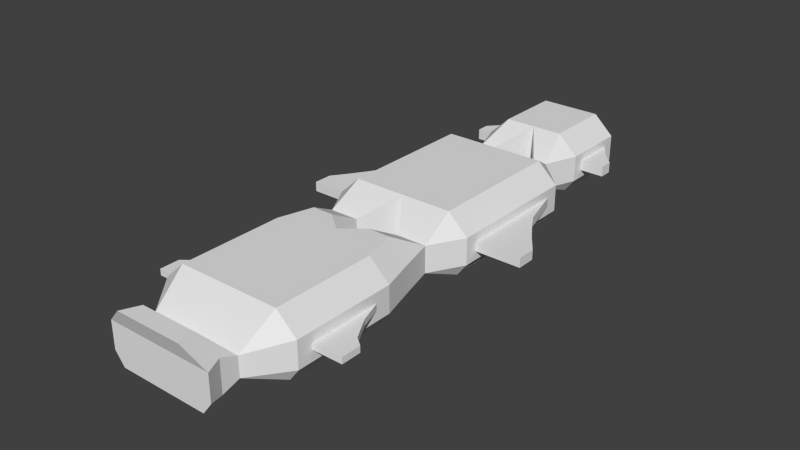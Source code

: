 # Source: testing.blend  (saved by Blender 2.64.2; exported with 4.5.12 LTS)
import bpy
from mathutils import Matrix  # noqa: F401  (used for matrix-valued properties, if any)

bpy.ops.wm.read_factory_settings(use_empty=True)
scene = bpy.context.scene
scene.name = 'Scene'

# ---- collections
col_collection_14 = bpy.data.collections.new('Collection 14'); scene.collection.children.link(col_collection_14)

# ---- world
world_world = bpy.data.worlds.new('World'); scene.world = world_world
world_world.color = (0.05088, 0.05088, 0.05088)
world_world.use_sun_shadow = False
world_world.sun_shadow_jitter_overblur = 0.0
world_world.cycles.sampling_method = 'MANUAL'
world_world.cycles.sample_map_resolution = 256

# ---- meshes
me_cube_001 = bpy.data.meshes.new('Cube.001')
me_cube_001.from_pydata([(1.614, 10.64, 0.1337), (0.0, 10.64, 0.1337), (1.614, 12.88, 0.1337), (0.0, 12.88, 0.1337), (0.0, 7.973, 0.1337), (2.432, 7.973, 0.1337), (0.0, 2.6, 0.1337), (2.432, 2.6, 0.1337), (0.8067, -0.03969, 0.1337), (2.057, -0.03969, 0.1337), (0.0, -0.6823, 0.1337), (2.432, -1.375, 0.1337), (0.0, -5.382, 0.1337), (2.432, -5.382, 0.1337), (0.0, -6.717, 0.6179), (0.0, -7.385, 0.1337), (1.432, -7.385, 0.1337), (0.0, -8.053, 0.1337), (1.732, -8.053, 0.1337), (1.98, 10.64, 0.6179), (0.0, 10.64, 0.6179), (1.98, 13.32, 0.6179), (0.0, 13.32, 0.6179), (1.48, 9.309, 0.6179), (0.9317, 9.309, 0.6179), (0.0, 7.973, 0.6179), (2.797, 7.973, 0.6179), (0.0, 2.6, 0.6179), (2.797, 2.6, 0.6179), (0.9317, 1.296, 0.6179), (2.067, 1.296, 0.6179), (0.8067, -0.03969, 0.6179), (2.422, -0.03969, 0.6179), (0.0, -0.6823, 0.6179), (2.797, -1.375, 0.6179), (2.797, -5.382, 0.6179), (1.797, -6.717, 0.6179), (1.797, -7.385, 0.4125), (0.0, -8.053, 0.6179), (2.097, -8.053, 0.6179), (1.98, 10.64, 1.648), (0.0, 10.64, 1.648), (1.98, 13.32, 1.648), (0.0, 13.32, 1.648), (1.48, 9.309, 1.648), (0.9317, 9.309, 1.648), (0.0, 7.973, 1.648), (2.797, 7.973, 1.648), (0.0, 2.6, 1.648), (2.797, 2.6, 1.648), (0.9317, 1.296, 1.648), (2.067, 1.296, 1.648), (0.8067, -0.03969, 1.648), (2.422, -0.03969, 1.648), (0.0, -0.6823, 1.648), (2.797, -1.375, 1.648), (2.797, -5.382, 1.648), (1.797, -6.717, 1.388), (1.797, -7.385, 1.648), (0.0, -8.053, 1.648), (2.097, -8.053, 1.648), (1.185, 10.64, 2.388), (0.0, 10.64, 2.388), (1.185, 13.32, 2.388), (0.0, 13.32, 2.388), (0.0, 7.973, 2.388), (2.003, 7.973, 2.388), (0.0, 2.6, 2.388), (2.003, 2.6, 2.388), (0.8067, -0.03969, 2.388), (1.628, -0.03969, 2.388), (0.0, -0.6823, 2.388), (2.003, -1.375, 2.388), (0.0, -5.382, 2.388), (2.003, -5.382, 2.388), (0.0, -6.717, 1.388), (0.0, -7.668, 2.388), (1.003, -7.668, 2.388), (0.0, -8.335, 2.388), (1.303, -8.335, 2.388), (2.797, -1.974, 1.012), (2.797, -4.783, 1.012), (2.797, -1.974, 1.254), (2.797, -4.783, 1.254), (3.103, -2.856, 1.012), (3.103, -4.783, 1.012), (3.103, -2.856, 1.254), (3.103, -4.783, 1.254), (3.34, -3.292, 1.012), (3.34, -4.783, 1.012), (3.34, -3.292, 1.254), (3.34, -4.783, 1.254), (3.603, -3.747, 1.012), (3.603, -4.783, 1.012), (3.603, -3.747, 1.254), (3.603, -4.783, 1.254), (3.945, -4.014, 1.012), (3.945, -4.783, 1.012), (3.945, -4.014, 1.254), (3.945, -4.783, 1.254), (2.797, 7.472, 0.9475), (2.797, 3.101, 0.9475), (2.797, 7.472, 1.318), (2.797, 3.101, 1.318), (3.709, 5.081, 0.9475), (3.709, 3.101, 0.9475), (3.709, 5.081, 1.318), (3.709, 3.101, 1.318), (3.256, 3.101, 1.318), (3.256, 5.843, 1.318), (3.256, 3.101, 0.9475), (3.256, 5.843, 0.9475), (4.103, 4.488, 0.9475), (4.103, 3.101, 0.9475), (4.103, 4.488, 1.318), (4.103, 3.101, 1.318), (4.579, 3.827, 0.9475), (4.579, 3.101, 0.9475), (4.579, 3.827, 1.318), (4.579, 3.101, 1.318), (1.98, 11.11, 0.9244), (1.98, 12.85, 0.9244), (1.98, 11.11, 1.341), (1.98, 12.85, 1.341), (2.925, 11.11, 0.9244), (2.925, 11.62, 0.9244), (2.925, 11.11, 1.341), (2.925, 11.62, 1.341), (2.423, 12.17, 1.341), (2.423, 11.11, 1.341), (2.423, 12.17, 0.9244), (2.423, 11.11, 0.9244), (1.728, 13.32, 0.8392), (0.2519, 13.32, 0.8392), (1.728, 13.32, 1.427), (0.2519, 13.32, 1.427), (1.728, 13.01, 0.8392), (0.2519, 13.01, 0.8392), (1.728, 13.01, 1.427), (0.2519, 13.01, 1.427), (1.521, 13.32, 1.822), (0.1979, 13.32, 1.822), (1.1, 13.32, 2.214), (0.1979, 13.32, 2.214), (0.1979, 12.78, 2.214), (1.1, 12.78, 2.214), (0.1979, 12.78, 1.822), (1.521, 12.78, 1.822), (1.53, 12.98, 0.2442), (0.1458, 12.98, 0.2442), (1.728, 13.22, 0.5074), (0.1458, 13.22, 0.5074), (1.53, 12.45, 0.2442), (0.1458, 12.45, 0.2442), (1.728, 12.68, 0.5074), (0.1458, 12.68, 0.5074), (2.519, 7.763, 0.2488), (2.519, 2.81, 0.2488), (2.71, 7.763, 0.5028), (2.71, 2.81, 0.5028), (0.3031, 12.58, 0.3882), (0.3031, 12.55, 0.3634), (1.438, 12.55, 0.3634), (1.457, 12.58, 0.3882), (2.319, 7.763, 0.2488), (2.319, 2.81, 0.2488), (2.51, 7.763, 0.5028), (2.51, 2.81, 0.5028), (3.416, 3.315, 0.9475), (3.709, 3.315, 0.9475), (3.587, 4.943, 0.9475), (3.416, 5.23, 0.9475), (4.103, 3.315, 0.9475), (3.985, 4.343, 0.9475), (4.419, 3.741, 0.9475), (4.419, 3.315, 0.9475)], [], [(2, 0, 1, 3), (49, 51, 30, 28), (57, 58, 37, 36), (36, 37, 16), (30, 32, 9), (34, 35, 13, 11), (27, 6, 29), (0, 23, 24, 1), (0, 2, 21, 19), (37, 39, 18, 16), (6, 7, 30, 29), (24, 20, 1), (13, 35, 36), (8, 10, 33, 31), (164, 165, 157, 156), (5, 23, 26), (32, 34, 11, 9), (7, 28, 30), (23, 0, 19), (152, 154, 150, 148), (17, 18, 39, 38), (40, 42, 63, 61), (45, 65, 66, 44), (82, 83, 87, 86), (29, 31, 52, 50), (24, 25, 46, 45), (122, 120, 131, 129), (58, 60, 39, 37), (51, 53, 32, 30), (44, 47, 26, 23), (38, 39, 60, 59), (56, 57, 36, 35), (31, 33, 54, 52), (110, 108, 103, 101), (20, 24, 45, 41), (53, 55, 34, 32), (27, 29, 50, 48), (23, 19, 40, 44), (139, 137, 133, 135), (63, 64, 62, 61), (65, 45, 46), (62, 41, 45), (77, 79, 60, 58), (48, 50, 67), (44, 61, 62, 45), (59, 60, 79, 78), (76, 78, 79, 77), (52, 54, 71, 69), (66, 68, 49, 47), (61, 44, 40), (70, 72, 55, 53), (44, 66, 47), (140, 141, 146, 147), (77, 57, 75, 76), (50, 52, 69), (72, 74, 56, 55), (4, 24, 23, 5), (24, 4, 25), (31, 29, 8), (29, 30, 9, 8), (51, 70, 53), (68, 51, 49), (51, 50, 69, 70), (68, 67, 50, 51), (65, 67, 68, 66), (74, 57, 56), (57, 77, 58), (74, 73, 75, 57), (70, 69, 71, 72), (72, 71, 73, 74), (15, 16, 18, 17), (36, 14, 12, 13), (36, 16, 15, 14), (8, 9, 11, 13, 12, 10), (4, 5, 7, 6), (80, 81, 35, 34), (83, 82, 55, 56), (81, 83, 56, 35), (82, 80, 34, 55), (88, 89, 85, 84), (83, 81, 85, 87), (80, 82, 86, 84), (84, 85, 81, 80), (88, 90, 94, 92), (86, 87, 91, 90), (87, 85, 89, 91), (84, 86, 90, 88), (92, 94, 98, 96), (92, 93, 89, 88), (90, 91, 95, 94), (91, 89, 93, 95), (98, 99, 97, 96), (96, 97, 93, 92), (94, 95, 99, 98), (95, 93, 97, 99), (173, 172, 169, 170), (114, 112, 104, 106), (113, 115, 107, 105), (117, 119, 115, 113), (170, 169, 168, 171), (109, 108, 107, 106), (105, 107, 108, 110), (106, 107, 115, 114), (102, 103, 108, 109), (111, 110, 101, 100), (109, 111, 100, 102), (106, 104, 111, 109), (100, 101, 28, 26), (103, 102, 47, 49), (101, 103, 49, 28), (102, 100, 26, 47), (118, 119, 117, 116), (114, 115, 119, 118), (174, 175, 172, 173), (118, 116, 112, 114), (129, 131, 124, 126), (131, 130, 125, 124), (126, 127, 128, 129), (126, 124, 125, 127), (121, 123, 128, 130), (129, 128, 123, 122), (120, 121, 130, 131), (130, 128, 127, 125), (121, 120, 19, 21), (122, 123, 42, 40), (123, 121, 21, 42), (120, 122, 40, 19), (133, 132, 21, 22), (134, 135, 43, 42), (135, 133, 22, 43), (132, 134, 42, 21), (136, 137, 139, 138), (138, 139, 135, 134), (136, 138, 134, 132), (132, 133, 137, 136), (147, 145, 142, 140), (145, 144, 143, 142), (141, 143, 144, 146), (147, 146, 144, 145), (141, 140, 42, 43), (142, 143, 64, 63), (140, 142, 63, 42), (143, 141, 43, 64), (149, 148, 2, 3), (150, 151, 22, 21), (151, 149, 3, 22), (148, 150, 21, 2), (162, 161, 160, 163), (155, 153, 149, 151), (148, 149, 153, 152), (154, 155, 151, 150), (156, 157, 7, 5), (159, 158, 26, 28), (157, 159, 28, 7), (158, 156, 5, 26), (160, 161, 153, 155), (161, 162, 152, 153), (163, 160, 155, 154), (162, 163, 154, 152), (166, 167, 165, 164), (158, 159, 167, 166), (165, 167, 159, 157), (166, 164, 156, 158), (168, 169, 105, 110), (170, 171, 111, 104), (171, 168, 110, 111), (169, 172, 113, 105), (173, 170, 104, 112), (175, 174, 116, 117), (172, 175, 117, 113), (174, 173, 112, 116)])
me_cube_001.use_remesh_preserve_volume = False
me_cube_001.use_remesh_preserve_attributes = False
me_cube_001.use_mirror_vertex_groups = False
me_cube_001.update()

# ---- objects
ob_cube = bpy.data.objects.new('Cube', me_cube_001)

# ---- transforms, parenting, visibility, modifiers, constraints
ob_cube.location = (0.0, 0.0, 0.0)
ob_cube.scale = (0.6046, 0.6046, 0.6046)
ob_cube.lineart.crease_threshold = 0.0
_m = ob_cube.modifiers.new('Mirror', 'MIRROR')

# ---- collection membership
col_collection_14.objects.link(ob_cube)

# ---- scene / render settings (as saved in the file)
scene.frame_start = 1; scene.frame_end = 250; scene.frame_set(0)
scene.render.engine = 'BLENDER_EEVEE_NEXT'
scene.render.image_settings.color_mode = 'RGB'
scene.render.image_settings.compression = 90
scene.render.resolution_percentage = 50
scene.render.dither_intensity = 0.0
scene.render.bake_margin = 2
scene.render.bake_bias = 0.0
scene.cycles.use_denoising = False
scene.cycles.samples = 10
scene.cycles.sampling_pattern = 'TABULATED_SOBOL'
scene.cycles.light_sampling_threshold = 0.0
scene.cycles.use_adaptive_sampling = False
scene.cycles.use_light_tree = False
scene.cycles.blur_glossy = 0.0
scene.cycles.volume_bounces = 1
scene.cycles.pixel_filter_type = 'GAUSSIAN'
scene.cycles.sample_clamp_indirect = 0.0
scene.view_settings.view_transform = 'Standard'
bpy.context.view_layer.update()

# ---- added for rendering (the .blend has no active camera and no usable light): camera, sun
cam_auto = bpy.data.cameras.new('AutoCamera')
cam_auto.lens = 50.0
cam_auto.sensor_width = 36.0
cam_auto.clip_end = 1000.0
ob_auto_camera = bpy.data.objects.new('AutoCamera', cam_auto)
scene.collection.objects.link(ob_auto_camera)
ob_auto_camera.location = (13.2102, -14.3469, 11.3304)
ob_auto_camera.rotation_euler = (1.09748, -7.21219e-08, 0.694738)
scene.camera = ob_auto_camera
light_auto_sun = bpy.data.lights.new('AutoSun', 'SUN')
light_auto_sun.energy = 3.0
light_auto_sun.angle = 0.0523599
ob_auto_sun = bpy.data.objects.new('AutoSun', light_auto_sun)
scene.collection.objects.link(ob_auto_sun)
ob_auto_sun.rotation_euler = (0.872665, 0.174533, 0.523599)
bpy.context.view_layer.update()
